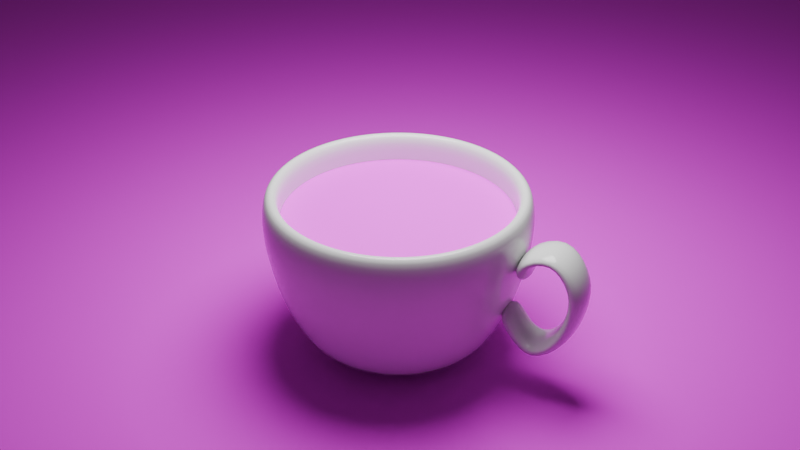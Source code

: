 # Source: Tea_-_Day_08.blend  (saved by Blender 4.5.90; exported with 4.5.12 LTS)
import bpy
from mathutils import Matrix  # noqa: F401  (used for matrix-valued properties, if any)

bpy.ops.wm.read_factory_settings(use_empty=True)
scene = bpy.context.scene
scene.name = 'Scene'

# ---- collections
col_collection = bpy.data.collections.new('Collection'); scene.collection.children.link(col_collection)

# ---- images (referenced by path relative to the original .blend; pixels are not part of the script)
import os
ASSET_DIR = os.environ.get("B2B_ASSET_DIR", "")  # directory of the original .blend (textures are referenced by path, not embedded)
HERE = os.path.dirname(os.path.abspath(__file__))  # packed textures are extracted next to this script under _unpacked/

def load_image(name, relpath, width, height, colorspace="sRGB"):
    """Load a texture the original file referenced (path relative to the .blend, or extracted next to this script)."""
    p = next((c for c in (os.path.join(HERE, relpath), os.path.join(ASSET_DIR, relpath)) if relpath and os.path.exists(c)), "")
    if p:
        img = bpy.data.images.load(p, check_existing=True)
        img.name = name
    else:  # same state as the original file: an image datablock whose file is absent (Cycles renders it pink)
        img = bpy.data.images.new(name, width, height)
        img.source = "FILE"
        img.filepath = "//" + (relpath or name)
    img.colorspace_settings.name = colorspace
    return img
img_tea_texture_jpg = load_image('tea_texture.jpg', 'textures/tea_texture.jpg', 1024, 1024, 'sRGB')
img_marble_texture_jpg = load_image('marble_texture.jpg', 'textures/marble_texture.jpg', 1024, 1024, 'sRGB')

# ---- materials (node trees are filled in below, after node groups)
mat_material = bpy.data.materials.new('Material')
mat_material.alpha_threshold = 0.0
mat_material.roughness = 0.5
mat_material.line_color = (0.0, 0.0, 0.0, 1.0)
mat_coffee = bpy.data.materials.new('Coffee')
mat_smoke_domain_material = bpy.data.materials.new('Smoke Domain Material')
mat_cofee = bpy.data.materials.new('Cofee')

# ---- material node trees
mat_material.use_nodes = True; mat_material.node_tree.nodes.clear()
_N = mat_material.node_tree.nodes; _L = mat_material.node_tree.links
n0 = _N.new('ShaderNodeOutputMaterial'); n0.name = 'Material Output'; n0.location = (200, 100)
n1 = _N.new('ShaderNodeBsdfPrincipled'); n1.name = 'Principled BSDF'; n1.location = (-200, 100)
n1.inputs[2].default_value = 0.1508
n1.inputs[3].default_value = 1.45
_L.new(n1.outputs[0], n0.inputs[0])
n0.is_active_output = True
mat_coffee.use_nodes = True; mat_coffee.node_tree.nodes.clear()
_N = mat_coffee.node_tree.nodes; _L = mat_coffee.node_tree.links
n0 = _N.new('ShaderNodeBsdfPrincipled'); n0.name = 'Principled BSDF'; n0.location = (-80, 530)
n1 = _N.new('ShaderNodeOutputMaterial'); n1.name = 'Material Output'; n1.location = (200, 100)
n2 = _N.new('ShaderNodeTexImage'); n2.name = 'Image Texture'; n2.location = (-901, 244)
n2.image = img_tea_texture_jpg
n3 = _N.new('ShaderNodeHueSaturation'); n3.name = 'Hue/Saturation/Value'; n3.location = (-371, 314)
n3.inputs[0].default_value = 1.0
n3.inputs[1].default_value = 5.0
_L.new(n0.outputs[0], n1.inputs[0])
_L.new(n2.outputs[0], n0.inputs[0])
_L.new(n2.outputs[0], n3.inputs[4])
_L.new(n3.outputs[0], n0.inputs[2])
n1.is_active_output = True
mat_smoke_domain_material.use_nodes = True; mat_smoke_domain_material.node_tree.nodes.clear()
_N = mat_smoke_domain_material.node_tree.nodes; _L = mat_smoke_domain_material.node_tree.links
n0 = _N.new('ShaderNodeOutputMaterial'); n0.name = 'Material Output'; n0.location = (1200, 150)
n1 = _N.new('ShaderNodeVolumePrincipled'); n1.name = 'Principled Volume'; n1.location = (800, 150)
n1.inputs[0].default_value = (1.0, 1.0, 1.0, 1.0)
n1.inputs[2].default_value = 5.0
_L.new(n1.outputs[0], n0.inputs[1])
n0.is_active_output = True
mat_cofee.use_nodes = True; mat_cofee.node_tree.nodes.clear()
_N = mat_cofee.node_tree.nodes; _L = mat_cofee.node_tree.links
n0 = _N.new('ShaderNodeBsdfPrincipled'); n0.name = 'Principled BSDF'; n0.location = (-200, 100)
n0.inputs[2].default_value = 1.0
n1 = _N.new('ShaderNodeOutputMaterial'); n1.name = 'Material Output'; n1.location = (200, 100)
n2 = _N.new('ShaderNodeTexImage'); n2.name = 'Image Texture'; n2.location = (-636, 130)
n2.image = img_marble_texture_jpg
_L.new(n0.outputs[0], n1.inputs[0])
_L.new(n2.outputs[0], n0.inputs[0])
n1.is_active_output = True

# ---- world
world_world = bpy.data.worlds.new('World'); scene.world = world_world
world_world.use_nodes = True; world_world.node_tree.nodes.clear()
_N = world_world.node_tree.nodes; _L = world_world.node_tree.links
n0 = _N.new('ShaderNodeOutputWorld'); n0.name = 'World Output'; n0.location = (200, 100)
n1 = _N.new('ShaderNodeBackground'); n1.name = 'Background'; n1.location = (-200, 100)
n1.inputs[0].default_value = (0.05088, 0.05088, 0.05088, 1.0)
_L.new(n1.outputs[0], n0.inputs[0])
n0.is_active_output = True
world_world.color = (0.05088, 0.05088, 0.05088)
world_world.sun_shadow_jitter_overblur = 0.0

# ---- cameras
cam_camera = bpy.data.cameras.new('Camera')
cam_camera.clip_end = 100.0
cam_camera.ortho_scale = 7.314

# ---- lights
light_area = bpy.data.lights.new('Area', 'AREA')
light_area.energy = 702.0
light_area.shape = 'DISK'
light_area.size = 1.0
light_area.size_y = 1.0

# ---- meshes
me_circle_001 = bpy.data.meshes.new('Circle.001')
me_circle_001.from_pydata([(1.513, 0.227, 1.665), (1.322, 0.7518, 1.665), (2.002, 0.3758, 1.943), (1.811, 0.9006, 1.943), (2.35, 0.4304, 1.597), (2.159, 0.9553, 1.597), (2.395, 0.4387, 1.227), (2.204, 0.9635, 1.227), (2.238, 0.4182, 0.737), (2.046, 0.943, 0.737), (1.891, 0.2394, 0.4216), (1.726, 0.8287, 0.4205), (1.535, 0.2043, 0.6471), (1.418, 0.6961, 0.4846), (1.352, 0.1502, 0.9095), (1.161, 0.675, 0.9095), (1.552, 0.227, 1.365), (1.361, 0.7518, 1.365), (0.0, 1.0, 0.0), (-0.342, 0.9397, 0.0), (-0.6428, 0.766, 0.0), (-0.866, 0.5, 0.0), (-0.9848, 0.1736, 0.0), (-0.9848, -0.1736, 0.0), (-0.866, -0.5, 0.0), (-0.6428, -0.766, 0.0), (-0.342, -0.9397, 0.0), (0.0, -1.0, 0.0), (0.342, -0.9397, 0.0), (0.6428, -0.766, 0.0), (0.866, -0.5, 0.0), (0.9848, -0.1736, 0.0), (0.9848, 0.1736, 0.0), (0.866, 0.5, 0.0), (0.6428, 0.766, 0.0), (0.342, 0.9397, 0.0), (-7.677e-09, 1.58, 2.063), (-0.5403, 1.484, 2.063), (-1.015, 1.21, 2.063), (-1.368, 0.7898, 2.063), (-1.556, 0.2743, 2.063), (-1.556, -0.2743, 2.063), (-1.368, -0.7898, 2.063), (-1.015, -1.21, 2.063), (-0.5403, -1.484, 2.063), (-7.677e-09, -1.58, 2.063), (0.5403, -1.484, 2.063), (1.015, -1.21, 2.063), (1.368, -0.7898, 2.063), (1.556, -0.2743, 2.063), (1.556, 0.2743, 2.063), (1.368, 0.7898, 2.063), (1.015, 1.21, 2.063), (0.5403, 1.484, 2.063), (1.584, 0.2792, 1.655), (1.239, 0.2184, 0.4079), (1.543, 0.272, 1.343), (1.478, 0.2606, 1.032), (1.381, 0.2435, 0.7197), (1.239, -0.2184, 0.4079), (1.584, -0.2792, 1.655), (1.381, -0.2435, 0.7197), (1.478, -0.2606, 1.032), (1.543, -0.272, 1.343), (-1.034, -1.232, 1.655), (-0.8084, -0.9634, 0.4079), (-1.007, -1.2, 1.343), (-0.9646, -1.15, 1.032), (-0.9015, -1.074, 0.7197), (-1.089, -0.6288, 0.4079), (-1.393, -0.8041, 1.655), (-1.215, -0.7012, 0.7197), (-1.3, -0.7504, 1.032), (-1.357, -0.7833, 1.343), (1.393, 0.8041, 1.655), (1.089, 0.6288, 0.4079), (1.357, 0.7833, 1.343), (1.3, 0.7504, 1.032), (1.215, 0.7012, 0.7197), (-0.55, -1.511, 1.655), (-0.4302, -1.182, 0.4079), (-0.5358, -1.472, 1.343), (-0.5133, -1.41, 1.032), (-0.4797, -1.318, 0.7197), (-0.55, 1.511, 1.655), (-0.4302, 1.182, 0.4079), (-0.5358, 1.472, 1.343), (-0.5133, 1.41, 1.032), (-0.4797, 1.318, 0.7197), (-1.209e-09, 1.258, 0.4079), (-5.85e-09, 1.608, 1.655), (-2.189e-09, 1.402, 0.7197), (-3.697e-09, 1.501, 1.032), (-4.832e-09, 1.567, 1.343), (1.034, 1.232, 1.655), (0.8084, 0.9634, 0.4079), (1.007, 1.2, 1.343), (0.9646, 1.15, 1.032), (0.9015, 1.074, 0.7197), (-5.85e-09, -1.608, 1.655), (-1.209e-09, -1.258, 0.4079), (-4.832e-09, -1.567, 1.343), (-3.697e-09, -1.501, 1.032), (-2.189e-09, -1.402, 0.7197), (-1.034, 1.232, 1.655), (-0.8084, 0.9634, 0.4079), (-1.007, 1.2, 1.343), (-0.9646, 1.15, 1.032), (-0.9015, 1.074, 0.7197), (0.55, 1.511, 1.655), (0.4302, 1.182, 0.4079), (0.5358, 1.472, 1.343), (0.5133, 1.41, 1.032), (0.4797, 1.318, 0.7197), (0.55, -1.511, 1.655), (0.4302, -1.182, 0.4079), (0.5358, -1.472, 1.343), (0.5133, -1.41, 1.032), (0.4797, -1.318, 0.7197), (-1.393, 0.8041, 1.655), (-1.089, 0.6288, 0.4079), (-1.357, 0.7833, 1.343), (-1.3, 0.7504, 1.032), (-1.215, 0.7012, 0.7197), (1.034, -1.232, 1.655), (0.8084, -0.9634, 0.4079), (1.007, -1.2, 1.343), (0.9646, -1.15, 1.032), (0.9015, -1.074, 0.7197), (-1.584, 0.2792, 1.655), (-1.239, 0.2184, 0.4079), (-1.543, 0.272, 1.343), (-1.478, 0.2606, 1.032), (-1.381, 0.2435, 0.7197), (1.393, -0.8041, 1.655), (1.089, -0.6288, 0.4079), (1.357, -0.7833, 1.343), (1.3, -0.7504, 1.032), (1.215, -0.7012, 0.7197), (-1.584, -0.2792, 1.655), (-1.239, -0.2184, 0.4079), (-1.543, -0.272, 1.343), (-1.478, -0.2606, 1.032), (-1.381, -0.2435, 0.7197)], [], [(1, 0, 2, 3), (3, 2, 4, 5), (5, 4, 6, 7), (7, 6, 8, 9), (9, 8, 10, 11), (11, 10, 12, 13), (13, 12, 14, 15), (0, 1, 17, 16), (19, 18, 35, 34, 33, 32, 31, 30, 29, 28, 27, 26, 25, 24, 23, 22, 21, 20), (70, 139, 141, 73), (73, 141, 142, 72), (72, 142, 143, 71), (71, 143, 140, 69), (60, 134, 136, 63), (63, 136, 137, 62), (62, 137, 138, 61), (61, 138, 135, 59), (139, 129, 131, 141), (141, 131, 132, 142), (142, 132, 133, 143), (143, 133, 130, 140), (134, 124, 126, 136), (136, 126, 127, 137), (137, 127, 128, 138), (138, 128, 125, 135), (129, 119, 121, 131), (131, 121, 122, 132), (132, 122, 123, 133), (133, 123, 120, 130), (124, 114, 116, 126), (126, 116, 117, 127), (127, 117, 118, 128), (128, 118, 115, 125), (90, 109, 111, 93), (93, 111, 112, 92), (92, 112, 113, 91), (91, 113, 110, 89), (119, 104, 106, 121), (121, 106, 107, 122), (122, 107, 108, 123), (123, 108, 105, 120), (114, 99, 101, 116), (116, 101, 102, 117), (117, 102, 103, 118), (118, 103, 100, 115), (109, 94, 96, 111), (111, 96, 97, 112), (112, 97, 98, 113), (113, 98, 95, 110), (104, 84, 86, 106), (106, 86, 87, 107), (107, 87, 88, 108), (108, 88, 85, 105), (99, 79, 81, 101), (101, 81, 82, 102), (102, 82, 83, 103), (103, 83, 80, 100), (94, 74, 76, 96), (96, 76, 77, 97), (97, 77, 78, 98), (98, 78, 75, 95), (84, 90, 93, 86), (86, 93, 92, 87), (87, 92, 91, 88), (88, 91, 89, 85), (79, 64, 66, 81), (81, 66, 67, 82), (82, 67, 68, 83), (83, 68, 65, 80), (74, 54, 56, 76), (76, 56, 57, 77), (77, 57, 58, 78), (78, 58, 55, 75), (64, 70, 73, 66), (66, 73, 72, 67), (67, 72, 71, 68), (68, 71, 69, 65), (54, 60, 63, 56), (56, 63, 62, 57), (57, 62, 61, 58), (58, 61, 59, 55), (54, 74, 51, 50), (31, 32, 55, 59), (60, 54, 50, 49), (32, 33, 75, 55), (134, 60, 49, 48), (30, 31, 59, 135), (64, 79, 44, 43), (24, 25, 65, 69), (70, 64, 43, 42), (25, 26, 80, 65), (139, 70, 42, 41), (23, 24, 69, 140), (74, 94, 52, 51), (33, 34, 95, 75), (79, 99, 45, 44), (26, 27, 100, 80), (84, 104, 38, 37), (18, 19, 85, 89), (90, 84, 37, 36), (19, 20, 105, 85), (109, 90, 36, 53), (35, 18, 89, 110), (94, 109, 53, 52), (34, 35, 110, 95), (99, 114, 46, 45), (27, 28, 115, 100), (104, 119, 39, 38), (20, 21, 120, 105), (114, 124, 47, 46), (28, 29, 125, 115), (119, 129, 40, 39), (21, 22, 130, 120), (124, 134, 48, 47), (29, 30, 135, 125), (129, 139, 41, 40), (22, 23, 140, 130)])
me_circle_001.polygons.foreach_set('use_smooth', [True] * 117)
_uv = me_circle_001.uv_layers.new(name='UVMap')
_uv.uv.foreach_set('vector', [0.0, 0.0, 0.0, 0.0, 0.0, 0.0, 0.0, 0.0, 0.0, 0.0, 0.0, 0.0, 0.0, 0.0, 0.0, 0.0, 0.0, 0.0, 0.0, 0.0, 0.0, 0.0, 0.0, 0.0, 0.0, 0.0, 0.0, 0.0, 0.0, 0.0, 0.0, 0.0, 0.0, 0.0, 0.0, 0.0, 0.0, 0.0, 0.0, 0.0, 0.0, 0.0, 0.0, 0.0, 0.0, 0.0, 0.0, 0.0, 0.0, 0.0, 0.0, 0.0, 0.0, 0.0, 0.0, 0.0, 0.0, 0.0, 0.0, 0.0, 0.0, 0.0, 0.0, 0.0, 0.0, 0.0, 0.0, 0.0, 0.0, 0.0, 0.0, 0.0, 0.0, 0.0, 0.0, 0.0, 0.0, 0.0, 0.0, 0.0, 0.0, 0.0, 0.0, 0.0, 0.0, 0.0, 0.0, 0.0, 0.0, 0.0, 0.0, 0.0, 0.0, 0.0, 0.0, 0.0, 0.0, 0.0, 0.0, 0.0, 0.0, 0.0, 0.0, 0.0, 0.0, 0.0, 0.0, 0.0, 0.0, 0.0, 0.0, 0.0, 0.0, 0.0, 0.0, 0.0, 0.0, 0.0, 0.0, 0.0, 0.0, 0.0, 0.0, 0.0, 0.0, 0.0, 0.0, 0.0, 0.0, 0.0, 0.0, 0.0, 0.0, 0.0, 0.0, 0.0, 0.0, 0.0, 0.0, 0.0, 0.0, 0.0, 0.0, 0.0, 0.0, 0.0, 0.0, 0.0, 0.0, 0.0, 0.0, 0.0, 0.0, 0.0, 0.0, 0.0, 0.0, 0.0, 0.0, 0.0, 0.0, 0.0, 0.0, 0.0, 0.0, 0.0, 0.0, 0.0, 0.0, 0.0, 0.0, 0.0, 0.0, 0.0, 0.0, 0.0, 0.0, 0.0, 0.0, 0.0, 0.0, 0.0, 0.0, 0.0, 0.0, 0.0, 0.0, 0.0, 0.0, 0.0, 0.0, 0.0, 0.0, 0.0, 0.0, 0.0, 0.0, 0.0, 0.0, 0.0, 0.0, 0.0, 0.0, 0.0, 0.0, 0.0, 0.0, 0.0, 0.0, 0.0, 0.0, 0.0, 0.0, 0.0, 0.0, 0.0, 0.0, 0.0, 0.0, 0.0, 0.0, 0.0, 0.0, 0.0, 0.0, 0.0, 0.0, 0.0, 0.0, 0.0, 0.0, 0.0, 0.0, 0.0, 0.0, 0.0, 0.0, 0.0, 0.0, 0.0, 0.0, 0.0, 0.0, 0.0, 0.0, 0.0, 0.0, 0.0, 0.0, 0.0, 0.0, 0.0, 0.0, 0.0, 0.0, 0.0, 0.0, 0.0, 0.0, 0.0, 0.0, 0.0, 0.0, 0.0, 0.0, 0.0, 0.0, 0.0, 0.0, 0.0, 0.0, 0.0, 0.0, 0.0, 0.0, 0.0, 0.0, 0.0, 0.0, 0.0, 0.0, 0.0, 0.0, 0.0, 0.0, 0.0, 0.0, 0.0, 0.0, 0.0, 0.0, 0.0, 0.0, 0.0, 0.0, 0.0, 0.0, 0.0, 0.0, 0.0, 0.0, 0.0, 0.0, 0.0, 0.0, 0.0, 0.0, 0.0, 0.0, 0.0, 0.0, 0.0, 0.0, 0.0, 0.0, 0.0, 0.0, 0.0, 0.0, 0.0, 0.0, 0.0, 0.0, 0.0, 0.0, 0.0, 0.0, 0.0, 0.0, 0.0, 0.0, 0.0, 0.0, 0.0, 0.0, 0.0, 0.0, 0.0, 0.0, 0.0, 0.0, 0.0, 0.0, 0.0, 0.0, 0.0, 0.0, 0.0, 0.0, 0.0, 0.0, 0.0, 0.0, 0.0, 0.0, 0.0, 0.0, 0.0, 0.0, 0.0, 0.0, 0.0, 0.0, 0.0, 0.0, 0.0, 0.0, 0.0, 0.0, 0.0, 0.0, 0.0, 0.0, 0.0, 0.0, 0.0, 0.0, 0.0, 0.0, 0.0, 0.0, 0.0, 0.0, 0.0, 0.0, 0.0, 0.0, 0.0, 0.0, 0.0, 0.0, 0.0, 0.0, 0.0, 0.0, 0.0, 0.0, 0.0, 0.0, 0.0, 0.0, 0.0, 0.0, 0.0, 0.0, 0.0, 0.0, 0.0, 0.0, 0.0, 0.0, 0.0, 0.0, 0.0, 0.0, 0.0, 0.0, 0.0, 0.0, 0.0, 0.0, 0.0, 0.0, 0.0, 0.0, 0.0, 0.0, 0.0, 0.0, 0.0, 0.0, 0.0, 0.0, 0.0, 0.0, 0.0, 0.0, 0.0, 0.0, 0.0, 0.0, 0.0, 0.0, 0.0, 0.0, 0.0, 0.0, 0.0, 0.0, 0.0, 0.0, 0.0, 0.0, 0.0, 0.0, 0.0, 0.0, 0.0, 0.0, 0.0, 0.0, 0.0, 0.0, 0.0, 0.0, 0.0, 0.0, 0.0, 0.0, 0.0, 0.0, 0.0, 0.0, 0.0, 0.0, 0.0, 0.0, 0.0, 0.0, 0.0, 0.0, 0.0, 0.0, 0.0, 0.0, 0.0, 0.0, 0.0, 0.0, 0.0, 0.0, 0.0, 0.0, 0.0, 0.0, 0.0, 0.0, 0.0, 0.0, 0.0, 0.0, 0.0, 0.0, 0.0, 0.0, 0.0, 0.0, 0.0, 0.0, 0.0, 0.0, 0.0, 0.0, 0.0, 0.0, 0.0, 0.0, 0.0, 0.0, 0.0, 0.0, 0.0, 0.0, 0.0, 0.0, 0.0, 0.0, 0.0, 0.0, 0.0, 0.0, 0.0, 0.0, 0.0, 0.0, 0.0, 0.0, 0.0, 0.0, 0.0, 0.0, 0.0, 0.0, 0.0, 0.0, 0.0, 0.0, 0.0, 0.0, 0.0, 0.0, 0.0, 0.0, 0.0, 0.0, 0.0, 0.0, 0.0, 0.0, 0.0, 0.0, 0.0, 0.0, 0.0, 0.0, 0.0, 0.0, 0.0, 0.0, 0.0, 0.0, 0.0, 0.0, 0.0, 0.0, 0.0, 0.0, 0.0, 0.0, 0.0, 0.0, 0.0, 0.0, 0.0, 0.0, 0.0, 0.0, 0.0, 0.0, 0.0, 0.0, 0.0, 0.0, 0.0, 0.0, 0.0, 0.0, 0.0, 0.0, 0.0, 0.0, 0.0, 0.0, 0.0, 0.0, 0.0, 0.0, 0.0, 0.0, 0.0, 0.0, 0.0, 0.0, 0.0, 0.0, 0.0, 0.0, 0.0, 0.0, 0.0, 0.0, 0.0, 0.0, 0.0, 0.0, 0.0, 0.0, 0.0, 0.0, 0.0, 0.0, 0.0, 0.0, 0.0, 0.0, 0.0, 0.0, 0.0, 0.0, 0.0, 0.0, 0.0, 0.0, 0.0, 0.0, 0.0, 0.0, 0.0, 0.0, 0.0, 0.0, 0.0, 0.0, 0.0, 0.0, 0.0, 0.0, 0.0, 0.0, 0.0, 0.0, 0.0, 0.0, 0.0, 0.0, 0.0, 0.0, 0.0, 0.0, 0.0, 0.0, 0.0, 0.0, 0.0, 0.0, 0.0, 0.0, 0.0, 0.0, 0.0, 0.0, 0.0, 0.0, 0.0, 0.0, 0.0, 0.0, 0.0, 0.0, 0.0, 0.0, 0.0, 0.0, 0.0, 0.0, 0.0, 0.0, 0.0, 0.0, 0.0, 0.0, 0.0, 0.0, 0.0, 0.0, 0.0, 0.0, 0.0, 0.0, 0.0, 0.0, 0.0, 0.0, 0.0, 0.0, 0.0, 0.0, 0.0, 0.0, 0.0, 0.0, 0.0, 0.0, 0.0, 0.0, 0.0, 0.0, 0.0, 0.0, 0.0, 0.0, 0.0, 0.0, 0.0, 0.0, 0.0, 0.0, 0.0, 0.0, 0.0, 0.0, 0.0, 0.0, 0.0, 0.0, 0.0, 0.0, 0.0, 0.0, 0.0, 0.0, 0.0, 0.0, 0.0, 0.0, 0.0, 0.0, 0.0, 0.0, 0.0, 0.0, 0.0, 0.0, 0.0, 0.0, 0.0, 0.0, 0.0, 0.0, 0.0, 0.0, 0.0, 0.0, 0.0, 0.0, 0.0, 0.0, 0.0, 0.0, 0.0, 0.0, 0.0, 0.0, 0.0, 0.0, 0.0, 0.0, 0.0, 0.0, 0.0, 0.0, 0.0, 0.0, 0.0, 0.0, 0.0, 0.0, 0.0, 0.0, 0.0, 0.0, 0.0, 0.0, 0.0, 0.0, 0.0, 0.0, 0.0, 0.0, 0.0, 0.0, 0.0, 0.0, 0.0, 0.0, 0.0, 0.0, 0.0, 0.0, 0.0, 0.0, 0.0, 0.0, 0.0, 0.0, 0.0, 0.0, 0.0, 0.0, 0.0, 0.0, 0.0, 0.0, 0.0, 0.0, 0.0, 0.0, 0.0, 0.0, 0.0, 0.0, 0.0, 0.0, 0.0, 0.0, 0.0, 0.0, 0.0, 0.0, 0.0, 0.0, 0.0, 0.0, 0.0, 0.0, 0.0, 0.0, 0.0, 0.0, 0.0, 0.0, 0.0, 0.0, 0.0, 0.0, 0.0, 0.0, 0.0, 0.0, 0.0, 0.0, 0.0, 0.0, 0.0, 0.0, 0.0, 0.0, 0.0, 0.0, 0.0, 0.0, 0.0, 0.0, 0.0, 0.0, 0.0, 0.0, 0.0, 0.0, 0.0, 0.0, 0.0, 0.0, 0.0, 0.0, 0.0, 0.0, 0.0, 0.0, 0.0, 0.0, 0.0, 0.0, 0.0, 0.0, 0.0, 0.0, 0.0, 0.0, 0.0, 0.0, 0.0, 0.0, 0.0, 0.0, 0.0, 0.0, 0.0, 0.0, 0.0, 0.0, 0.0, 0.0, 0.0, 0.0, 0.0, 0.0, 0.0, 0.0, 0.0, 0.0, 0.0, 0.0, 0.0, 0.0, 0.0, 0.0, 0.0, 0.0, 0.0, 0.0, 0.0, 0.0, 0.0, 0.0, 0.0, 0.0, 0.0, 0.0, 0.0, 0.0, 0.0, 0.0, 0.0, 0.0, 0.0, 0.0, 0.0, 0.0, 0.0, 0.0, 0.0, 0.0, 0.0])
me_circle_001.materials.append(mat_material)
me_circle_001.update()
me_circle_002 = bpy.data.meshes.new('Circle.002')
me_circle_002.from_pydata([(0.0, 1.0, 0.0), (-0.1951, 0.9808, 0.0), (-0.3827, 0.9239, 0.0), (-0.5556, 0.8315, 0.0), (-0.7071, 0.7071, 0.0), (-0.8315, 0.5556, 0.0), (-0.9239, 0.3827, 0.0), (-0.9808, 0.1951, 0.0), (-1.0, 0.0, 0.0), (-0.9808, -0.1951, 0.0), (-0.9239, -0.3827, 0.0), (-0.8315, -0.5556, 0.0), (-0.7071, -0.7071, 0.0), (-0.5556, -0.8315, 0.0), (-0.3827, -0.9239, 0.0), (-0.1951, -0.9808, 0.0), (0.0, -1.0, 0.0), (0.1951, -0.9808, 0.0), (0.3827, -0.9239, 0.0), (0.5556, -0.8315, 0.0), (0.7071, -0.7071, 0.0), (0.8315, -0.5556, 0.0), (0.9239, -0.3827, 0.0), (0.9808, -0.1951, 0.0), (1.0, 0.0, 0.0), (0.9808, 0.1951, 0.0), (0.9239, 0.3827, 0.0), (0.8315, 0.5556, 0.0), (0.7071, 0.7071, 0.0), (0.5556, 0.8315, 0.0), (0.3827, 0.9239, 0.0), (0.1951, 0.9808, 0.0), (-0.008461, 0.9323, 0.0), (-0.2098, 0.8462, 0.0), (-0.4013, 0.7257, 0.0), (-0.5755, 0.5755, 0.0), (-0.7257, 0.4013, 0.0), (-0.8462, 0.2098, 0.0), (-0.9323, 0.008461, 0.0), (0.1852, 0.8413, 0.0), (-0.01718, 0.7243, 0.0), (-0.2168, 0.5773, 0.0), (-0.4059, 0.4059, 0.0), (-0.5773, 0.2168, 0.0), (-0.7243, 0.01718, 0.0), (-0.8413, -0.1852, 0.0), (0.3765, 0.7133, 0.0), (0.1842, 0.5664, 0.0), (-0.01371, 0.3964, 0.0), (-0.2098, 0.2098, 0.0), (-0.3964, 0.01371, 0.0), (-0.5664, -0.1842, 0.0), (-0.7133, -0.3765, 0.0), (0.5556, 0.5556, 0.0), (0.3827, 0.3827, 0.0), (0.1951, 0.1951, 0.0), (1.49e-08, 1.49e-08, 0.0), (-0.1951, -0.1951, 0.0), (-0.3827, -0.3827, 0.0), (-0.5556, -0.5556, 0.0), (0.7133, 0.3765, 0.0), (0.5664, 0.1842, 0.0), (0.3964, -0.01371, 0.0), (0.2098, -0.2098, 0.0), (0.01371, -0.3964, 0.0), (-0.1842, -0.5664, 0.0), (-0.3765, -0.7133, 0.0), (0.8413, 0.1852, 0.0), (0.7243, -0.01718, 0.0), (0.5773, -0.2168, 0.0), (0.4059, -0.4059, 0.0), (0.2168, -0.5773, 0.0), (0.01718, -0.7243, 0.0), (-0.1852, -0.8413, 0.0), (0.9323, -0.008461, 0.0), (0.8462, -0.2098, 0.0), (0.7257, -0.4013, 0.0), (0.5755, -0.5755, 0.0), (0.4013, -0.7257, 0.0), (0.2098, -0.8462, 0.0), (0.008461, -0.9323, 0.0)], [], [(1, 32, 31, 0), (32, 39, 30, 31), (39, 46, 29, 30), (46, 53, 28, 29), (53, 60, 27, 28), (60, 67, 26, 27), (67, 74, 25, 26), (74, 23, 24, 25), (2, 33, 32, 1), (33, 40, 39, 32), (40, 47, 46, 39), (47, 54, 53, 46), (54, 61, 60, 53), (61, 68, 67, 60), (68, 75, 74, 67), (75, 22, 23, 74), (3, 34, 33, 2), (34, 41, 40, 33), (41, 48, 47, 40), (48, 55, 54, 47), (55, 62, 61, 54), (62, 69, 68, 61), (69, 76, 75, 68), (76, 21, 22, 75), (4, 35, 34, 3), (35, 42, 41, 34), (42, 49, 48, 41), (49, 56, 55, 48), (56, 63, 62, 55), (63, 70, 69, 62), (70, 77, 76, 69), (77, 20, 21, 76), (5, 36, 35, 4), (36, 43, 42, 35), (43, 50, 49, 42), (50, 57, 56, 49), (57, 64, 63, 56), (64, 71, 70, 63), (71, 78, 77, 70), (78, 19, 20, 77), (6, 37, 36, 5), (37, 44, 43, 36), (44, 51, 50, 43), (51, 58, 57, 50), (58, 65, 64, 57), (65, 72, 71, 64), (72, 79, 78, 71), (79, 18, 19, 78), (7, 38, 37, 6), (38, 45, 44, 37), (45, 52, 51, 44), (52, 59, 58, 51), (59, 66, 65, 58), (66, 73, 72, 65), (73, 80, 79, 72), (80, 17, 18, 79), (8, 9, 38, 7), (9, 10, 45, 38), (10, 11, 52, 45), (11, 12, 59, 52), (12, 13, 66, 59), (13, 14, 73, 66), (14, 15, 80, 73), (15, 16, 17, 80)])
me_circle_002.polygons.foreach_set('use_smooth', [True] * 64)
_uv = me_circle_002.uv_layers.new(name='UVMap')
_uv.uv.foreach_set('vector', [0.2054, 0.3298, 0.2027, 0.3965, 0.167, 0.4591, 0.1799, 0.3925, 0.2027, 0.3965, 0.2132, 0.4699, 0.167, 0.527, 0.167, 0.4591, 0.2132, 0.4699, 0.2359, 0.5461, 0.1799, 0.5936, 0.167, 0.527, 0.2359, 0.5461, 0.2695, 0.6214, 0.2054, 0.6563, 0.1799, 0.5936, 0.2695, 0.6214, 0.3121, 0.6917, 0.2423, 0.7128, 0.2054, 0.6563, 0.3121, 0.6917, 0.3615, 0.7533, 0.2893, 0.7608, 0.2423, 0.7128, 0.3615, 0.7533, 0.4154, 0.8029, 0.3446, 0.7985, 0.2893, 0.7608, 0.4154, 0.8029, 0.4712, 0.8378, 0.406, 0.8245, 0.3446, 0.7985, 0.2423, 0.2733, 0.2505, 0.3384, 0.2027, 0.3965, 0.2054, 0.3298, 0.2505, 0.3384, 0.2711, 0.4145, 0.2132, 0.4699, 0.2027, 0.3965, 0.2711, 0.4145, 0.3025, 0.4972, 0.2359, 0.5461, 0.2132, 0.4699, 0.3025, 0.4972, 0.3426, 0.5814, 0.2695, 0.6214, 0.2359, 0.5461, 0.3426, 0.5814, 0.3889, 0.6623, 0.3121, 0.6917, 0.2695, 0.6214, 0.3889, 0.6623, 0.4388, 0.7349, 0.3615, 0.7533, 0.3121, 0.6917, 0.4388, 0.7349, 0.4893, 0.7946, 0.4154, 0.8029, 0.3615, 0.7533, 0.4893, 0.7946, 0.5377, 0.8378, 0.4712, 0.8378, 0.4154, 0.8029, 0.2893, 0.2253, 0.3085, 0.2871, 0.2505, 0.3384, 0.2423, 0.2733, 0.3085, 0.2871, 0.3385, 0.3632, 0.2711, 0.4145, 0.2505, 0.3384, 0.3385, 0.3632, 0.3772, 0.4487, 0.3025, 0.4972, 0.2711, 0.4145, 0.3772, 0.4487, 0.422, 0.5381, 0.3426, 0.5814, 0.3025, 0.4972, 0.422, 0.5381, 0.4699, 0.6258, 0.3889, 0.6623, 0.3426, 0.5814, 0.4699, 0.6258, 0.518, 0.7062, 0.4388, 0.7349, 0.3889, 0.6623, 0.518, 0.7062, 0.5633, 0.774, 0.4893, 0.7946, 0.4388, 0.7349, 0.5633, 0.774, 0.6029, 0.8245, 0.5377, 0.8378, 0.4893, 0.7946, 0.3446, 0.1876, 0.3744, 0.2445, 0.3085, 0.2871, 0.2893, 0.2253, 0.3744, 0.2445, 0.4127, 0.3177, 0.3385, 0.3632, 0.3085, 0.2871, 0.4127, 0.3177, 0.4571, 0.4024, 0.3772, 0.4487, 0.3385, 0.3632, 0.4571, 0.4024, 0.5045, 0.4931, 0.422, 0.5381, 0.3772, 0.4487, 0.5045, 0.4931, 0.5519, 0.5837, 0.4699, 0.6258, 0.422, 0.5381, 0.5519, 0.5837, 0.5963, 0.6684, 0.518, 0.7062, 0.4699, 0.6258, 0.5963, 0.6684, 0.6346, 0.7417, 0.5633, 0.774, 0.518, 0.7062, 0.6346, 0.7417, 0.6644, 0.7985, 0.6029, 0.8245, 0.5633, 0.774, 0.406, 0.1616, 0.4457, 0.2122, 0.3744, 0.2445, 0.3446, 0.1876, 0.4457, 0.2122, 0.491, 0.2799, 0.4127, 0.3177, 0.3744, 0.2445, 0.491, 0.2799, 0.5391, 0.3603, 0.4571, 0.4024, 0.4127, 0.3177, 0.5391, 0.3603, 0.587, 0.448, 0.5045, 0.4931, 0.4571, 0.4024, 0.587, 0.448, 0.6318, 0.5375, 0.5519, 0.5837, 0.5045, 0.4931, 0.6318, 0.5375, 0.6705, 0.623, 0.5963, 0.6684, 0.5519, 0.5837, 0.6705, 0.623, 0.7005, 0.699, 0.6346, 0.7417, 0.5963, 0.6684, 0.7005, 0.699, 0.7196, 0.7608, 0.6644, 0.7985, 0.6346, 0.7417, 0.4712, 0.1484, 0.5197, 0.1915, 0.4457, 0.2122, 0.406, 0.1616, 0.5197, 0.1915, 0.5702, 0.2513, 0.491, 0.2799, 0.4457, 0.2122, 0.5702, 0.2513, 0.62, 0.3238, 0.5391, 0.3603, 0.491, 0.2799, 0.62, 0.3238, 0.6664, 0.4047, 0.587, 0.448, 0.5391, 0.3603, 0.6664, 0.4047, 0.7065, 0.489, 0.6318, 0.5375, 0.587, 0.448, 0.7065, 0.489, 0.7379, 0.5716, 0.6705, 0.623, 0.6318, 0.5375, 0.7379, 0.5716, 0.7585, 0.6477, 0.7005, 0.699, 0.6705, 0.623, 0.7585, 0.6477, 0.7667, 0.7128, 0.7196, 0.7608, 0.7005, 0.699, 0.5377, 0.1484, 0.5935, 0.1832, 0.5197, 0.1915, 0.4712, 0.1484, 0.5935, 0.1832, 0.6474, 0.2328, 0.5702, 0.2513, 0.5197, 0.1915, 0.6474, 0.2328, 0.6969, 0.2945, 0.62, 0.3238, 0.5702, 0.2513, 0.6969, 0.2945, 0.7395, 0.3648, 0.6664, 0.4047, 0.62, 0.3238, 0.7395, 0.3648, 0.7731, 0.44, 0.7065, 0.489, 0.6664, 0.4047, 0.7731, 0.44, 0.7958, 0.5163, 0.7379, 0.5716, 0.7065, 0.489, 0.7958, 0.5163, 0.8063, 0.5896, 0.7585, 0.6477, 0.7379, 0.5716, 0.8063, 0.5896, 0.8036, 0.6563, 0.7667, 0.7128, 0.7585, 0.6477, 0.6029, 0.1616, 0.6644, 0.1876, 0.5935, 0.1832, 0.5377, 0.1484, 0.6644, 0.1876, 0.7196, 0.2253, 0.6474, 0.2328, 0.5935, 0.1832, 0.7196, 0.2253, 0.7667, 0.2733, 0.6969, 0.2945, 0.6474, 0.2328, 0.7667, 0.2733, 0.8036, 0.3298, 0.7395, 0.3648, 0.6969, 0.2945, 0.8036, 0.3298, 0.829, 0.3925, 0.7731, 0.44, 0.7395, 0.3648, 0.829, 0.3925, 0.842, 0.4591, 0.7958, 0.5163, 0.7731, 0.44, 0.842, 0.4591, 0.842, 0.527, 0.8063, 0.5896, 0.7958, 0.5163, 0.842, 0.527, 0.829, 0.5936, 0.8036, 0.6563, 0.8063, 0.5896])
me_circle_002.materials.append(mat_coffee)
me_circle_002.update()
me_circle_003 = bpy.data.meshes.new('Circle.003')
me_circle_003.from_pydata([(0.0, 1.0, 0.0), (-0.1951, 0.9808, 0.0), (-0.3827, 0.9239, 0.0), (-0.5556, 0.8315, 0.0), (-0.7071, 0.7071, 0.0), (-0.8315, 0.5556, 0.0), (-0.9239, 0.3827, 0.0), (-0.9808, 0.1951, 0.0), (-1.0, 0.0, 0.0), (-0.9808, -0.1951, 0.0), (-0.9239, -0.3827, 0.0), (-0.8315, -0.5556, 0.0), (-0.7071, -0.7071, 0.0), (-0.5556, -0.8315, 0.0), (-0.3827, -0.9239, 0.0), (-0.1951, -0.9808, 0.0), (0.0, -1.0, 0.0), (0.1951, -0.9808, 0.0), (0.3827, -0.9239, 0.0), (0.5556, -0.8315, 0.0), (0.7071, -0.7071, 0.0), (0.8315, -0.5556, 0.0), (0.9239, -0.3827, 0.0), (0.9808, -0.1951, 0.0), (1.0, 0.0, 0.0), (0.9808, 0.1951, 0.0), (0.9239, 0.3827, 0.0), (0.8315, 0.5556, 0.0), (0.7071, 0.7071, 0.0), (0.5556, 0.8315, 0.0), (0.3827, 0.9239, 0.0), (0.1951, 0.9808, 0.0)], [], [(1, 2, 3, 4, 5, 6, 7, 8, 9, 10, 11, 12, 13, 14, 15, 16, 17, 18, 19, 20, 21, 22, 23, 24, 25, 26, 27, 28, 29, 30, 31, 0)])
_uv = me_circle_003.uv_layers.new(name='UVMap')
_uv.uv.foreach_set('vector', [0.0, 0.0, 0.0, 0.0, 0.0, 0.0, 0.0, 0.0, 0.0, 0.0, 0.0, 0.0, 0.0, 0.0, 0.0, 0.0, 0.0, 0.0, 0.0, 0.0, 0.0, 0.0, 0.0, 0.0, 0.0, 0.0, 0.0, 0.0, 0.0, 0.0, 0.0, 0.0, 0.0, 0.0, 0.0, 0.0, 0.0, 0.0, 0.0, 0.0, 0.0, 0.0, 0.0, 0.0, 0.0, 0.0, 0.0, 0.0, 0.0, 0.0, 0.0, 0.0, 0.0, 0.0, 0.0, 0.0, 0.0, 0.0, 0.0, 0.0, 0.0, 0.0, 0.0, 0.0])
me_circle_003.update()
me_cube_001 = bpy.data.meshes.new('Cube.001')
me_cube_001.from_pydata([(-1.0, -1.0, -1.0), (-1.0, -1.0, 1.0), (-1.0, 1.0, -1.0), (-1.0, 1.0, 1.0), (1.0, -1.0, -1.0), (1.0, -1.0, 1.0), (1.0, 1.0, -1.0), (1.0, 1.0, 1.0)], [], [(0, 1, 3, 2), (2, 3, 7, 6), (6, 7, 5, 4), (4, 5, 1, 0), (2, 6, 4, 0), (7, 3, 1, 5)])
_uv = me_cube_001.uv_layers.new(name='UVMap')
_uv.uv.foreach_set('vector', [0.375, 0.0, 0.625, 0.0, 0.625, 0.25, 0.375, 0.25, 0.375, 0.25, 0.625, 0.25, 0.625, 0.5, 0.375, 0.5, 0.375, 0.5, 0.625, 0.5, 0.625, 0.75, 0.375, 0.75, 0.375, 0.75, 0.625, 0.75, 0.625, 1.0, 0.375, 1.0, 0.125, 0.5, 0.375, 0.5, 0.375, 0.75, 0.125, 0.75, 0.625, 0.5, 0.875, 0.5, 0.875, 0.75, 0.625, 0.75])
me_cube_001.materials.append(mat_smoke_domain_material)
me_cube_001.update()
me_plane = bpy.data.meshes.new('Plane')
me_plane.from_pydata([(-1.0, -1.0, 0.0), (1.0, -1.0, 0.0), (-1.0, 1.0, 0.0), (1.0, 1.0, 0.0)], [], [(0, 1, 3, 2)])
_uv = me_plane.uv_layers.new(name='UVMap')
_uv.uv.foreach_set('vector', [0.001827, 0.679, 1.02, 0.6814, 1.017, 0.9919, 0.02583, 0.9987])
me_plane.materials.append(mat_cofee)
me_plane.update()

# ---- objects
ob_camera = bpy.data.objects.new('Camera', cam_camera)
ob_cup_handle = bpy.data.objects.new('Cup handle', me_circle_001)
ob_tea = bpy.data.objects.new('Tea', me_circle_002)
ob_tea_smoke = bpy.data.objects.new('Tea Smoke', me_circle_003)
ob_smoke_domain = bpy.data.objects.new('Smoke Domain', me_cube_001)
ob_turbulence = bpy.data.objects.new('Turbulence', None)
ob_table = bpy.data.objects.new('Table', me_plane)
ob_area = bpy.data.objects.new('Area', light_area)
ob_empty = bpy.data.objects.new('Empty', None)

# ---- transforms, parenting, visibility, modifiers, constraints
ob_camera.location = (8.188, -7.48, 8.18)
ob_camera.rotation_euler = (1.033, -5.485e-07, 0.8289)
ob_camera.lock_rotations_4d = False
ob_camera.empty_display_type = 'ARROWS'
ob_camera.color = (0.0, 0.0, 0.0, 0.0)
ob_camera.display_type = 'WIRE'
ob_camera.lineart.crease_threshold = 0.0
ob_cup_handle.location = (0.0, 0.0, 0.0)
_m = ob_cup_handle.modifiers.new('Solidify', 'SOLIDIFY')
_m.thickness = 0.2
_m = ob_cup_handle.modifiers.new('Subdivision', 'SUBSURF')
_m.levels = 2
ob_tea.location = (0.0, 0.0, 1.708)
ob_tea.scale = (1.376, 1.376, 1.376)
_m = ob_tea.modifiers.new('Subdivision', 'SUBSURF')
_m.levels = 2
_m = ob_tea.modifiers.new('Displace', 'DISPLACE')
_m.strength = 0.01
_m.direction = 'Z'
_m.texture_coords = 'OBJECT'
_m.texture_coords_object = ob_empty
ob_tea_smoke.location = (-0.004357, 0.01563, 1.631)
ob_tea_smoke.scale = (0.1804, 0.1804, 0.1804)
ob_tea_smoke.display_type = 'WIRE'
_m = ob_tea_smoke.modifiers.new('Fluid', 'FLUID')
_m.fluid_type = 'FLOW'
ob_smoke_domain.location = (-0.004357, 0.01563, 2.708)
ob_smoke_domain.scale = (1.231, 1.231, 2.0)
ob_smoke_domain.display_type = 'WIRE'
_m = ob_smoke_domain.modifiers.new('Fluid', 'FLUID')
_m.fluid_type = 'DOMAIN'
ob_turbulence.location = (-0.004357, 0.01563, 1.708)
ob_table.location = (0.0, 0.0, 0.0)
ob_table.scale = (26.24, 26.24, 26.24)
ob_area.location = (-0.4074, 0.819, 6.835)
ob_area.scale = (4.566, 4.566, 4.566)
ob_empty.location = (10.82, 0.0, 0.0)

# ---- collection membership
col_collection.objects.link(ob_camera)
col_collection.objects.link(ob_cup_handle)
col_collection.objects.link(ob_tea)
col_collection.objects.link(ob_tea_smoke)
col_collection.objects.link(ob_smoke_domain)
col_collection.objects.link(ob_turbulence)
col_collection.objects.link(ob_table)
col_collection.objects.link(ob_area)
col_collection.objects.link(ob_empty)

# ---- scene / render settings (as saved in the file)
scene.camera = ob_camera
scene.frame_start = 1; scene.frame_end = 240; scene.frame_set(236)
scene.render.engine = 'CYCLES'
scene.render.image_settings.file_format = 'FFMPEG'
scene.render.image_settings.color_mode = 'RGB'
scene.render.use_border = True
scene.cycles.samples = 256
scene.cycles.volume_bounces = 3
bpy.context.view_layer.update()
